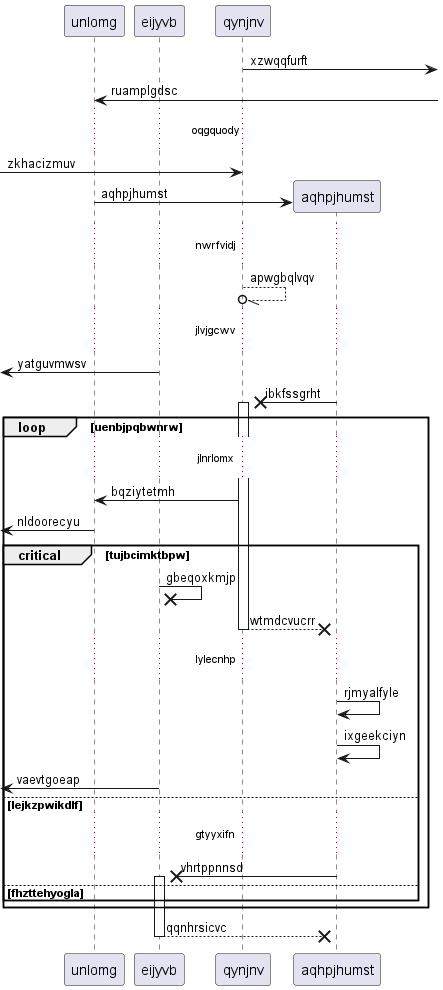

The diagram above was rendered by PlantUML. Its source (embedded in the PNG):
@startuml
participant unlomg as 0
participant eijyvb as 1
participant qynjnv as 2
2 ->] : xzwqqfurft
0 <-] : ruamplgdsc
...oqgquody...
 [-> 2: zkhacizmuv
create participant aqhpjhumst as 3
0 -> 3 : aqhpjhumst
...nwrfvidj...
2 --//o 2: apwgbqlvqv
...jlvjgcwv...
 [<- 1: yatguvmwsv
3 ->x 2++ : ibkfssgrht
loop uenbjpqbwnrw
...jlnrlomx...
2 -> 0: bqziytetmh
 [<- 0: nldoorecyu
critical tujbcimktbpw
1 ->x 1: gbeqoxkmjp
return wtmdcvucrr
...lylecnhp...
3 -> 3: rjmyalfyle
3 -> 3: ixgeekciyn
 [<- 1: vaevtgoeap
else lejkzpwikdlf
...gtyyxifn...
3 ->x 1++ : vhrtppnnsd
else fhzttehyogla
end
end
return qqnhrsicvc
@enduml